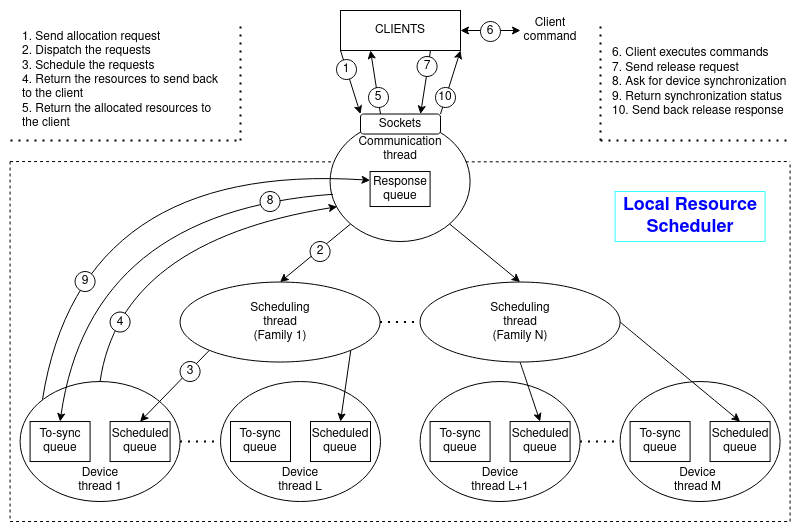

The diagram above was exported from draw.io. Its source (the exported page's mxGraphModel, read from the mxfile embedded in the PNG):
<mxGraphModel dx="1662" dy="908" grid="1" gridSize="10" guides="1" tooltips="1" connect="1" arrows="1" fold="1" page="1" pageScale="1" pageWidth="850" pageHeight="1100" math="0" shadow="0">
  <root>
    <mxCell id="0" />
    <mxCell id="1" parent="0" />
    <mxCell id="D4ERi1OM_F5qHIqP4ckB-1" value="" style="rounded=0;whiteSpace=wrap;html=1;strokeColor=none;" parent="1" vertex="1">
      <mxGeometry x="39.58" y="59.99999999999997" width="800" height="530" as="geometry" />
    </mxCell>
    <mxCell id="do00_mffp3RQLK0FTpNv-2" value="CLIENTS" style="rounded=0;whiteSpace=wrap;html=1;" parent="1" vertex="1">
      <mxGeometry x="380" y="70" width="120" height="40" as="geometry" />
    </mxCell>
    <mxCell id="do00_mffp3RQLK0FTpNv-4" value="" style="endArrow=classic;html=1;rounded=0;exitX=0;exitY=1;exitDx=0;exitDy=0;entryX=0;entryY=0;entryDx=0;entryDy=0;" parent="1" source="do00_mffp3RQLK0FTpNv-2" target="cs_MyuI83IjUx5WJK3MF-5" edge="1">
      <mxGeometry width="50" height="50" relative="1" as="geometry">
        <mxPoint x="415" y="370" as="sourcePoint" />
        <mxPoint x="410" y="150" as="targetPoint" />
      </mxGeometry>
    </mxCell>
    <mxCell id="do00_mffp3RQLK0FTpNv-7" value="" style="ellipse;whiteSpace=wrap;html=1;points=[[0,0.5,0,0,0],[0.05,0.28,0,0,0],[0.05,0.71,0,0,0],[0.15,0.15,0,0,0],[0.15,0.85,0,0,0],[0.5,0,0,0,0],[0.5,1,0,0,0],[0.85,0.15,0,0,0],[0.85,0.85,0,0,0],[1,0.5,0,0,0]];" parent="1" vertex="1">
      <mxGeometry x="369.58" y="181.03" width="140" height="120" as="geometry" />
    </mxCell>
    <mxCell id="do00_mffp3RQLK0FTpNv-9" value="" style="ellipse;whiteSpace=wrap;html=1;" parent="1" vertex="1">
      <mxGeometry x="219.58" y="341.53" width="200" height="80" as="geometry" />
    </mxCell>
    <mxCell id="do00_mffp3RQLK0FTpNv-11" value="Scheduling thread (Family 1)" style="text;html=1;strokeColor=none;fillColor=none;align=center;verticalAlign=middle;whiteSpace=wrap;rounded=0;" parent="1" vertex="1">
      <mxGeometry x="289.58" y="366.53" width="60" height="30" as="geometry" />
    </mxCell>
    <mxCell id="do00_mffp3RQLK0FTpNv-15" value="" style="ellipse;whiteSpace=wrap;html=1;" parent="1" vertex="1">
      <mxGeometry x="459.58" y="341.53" width="200" height="80" as="geometry" />
    </mxCell>
    <mxCell id="do00_mffp3RQLK0FTpNv-17" value="Scheduling thread (Family N)" style="text;html=1;strokeColor=none;fillColor=none;align=center;verticalAlign=middle;whiteSpace=wrap;rounded=0;" parent="1" vertex="1">
      <mxGeometry x="529.58" y="366.53" width="60" height="30" as="geometry" />
    </mxCell>
    <mxCell id="do00_mffp3RQLK0FTpNv-18" value="" style="endArrow=classic;html=1;rounded=0;entryX=0.5;entryY=0;entryDx=0;entryDy=0;exitX=1;exitY=1;exitDx=0;exitDy=0;" parent="1" source="do00_mffp3RQLK0FTpNv-7" target="do00_mffp3RQLK0FTpNv-15" edge="1">
      <mxGeometry width="50" height="50" relative="1" as="geometry">
        <mxPoint x="474.58" y="271.03" as="sourcePoint" />
        <mxPoint x="519.5799999999999" y="364.53" as="targetPoint" />
      </mxGeometry>
    </mxCell>
    <mxCell id="do00_mffp3RQLK0FTpNv-19" value="" style="endArrow=classic;html=1;rounded=0;exitX=0;exitY=1;exitDx=0;exitDy=0;entryX=0.5;entryY=0;entryDx=0;entryDy=0;" parent="1" source="do00_mffp3RQLK0FTpNv-7" target="do00_mffp3RQLK0FTpNv-9" edge="1">
      <mxGeometry width="50" height="50" relative="1" as="geometry">
        <mxPoint x="414.58" y="241.03" as="sourcePoint" />
        <mxPoint x="299.5799999999999" y="364.03" as="targetPoint" />
      </mxGeometry>
    </mxCell>
    <mxCell id="do00_mffp3RQLK0FTpNv-20" value="" style="ellipse;whiteSpace=wrap;html=1;points=[[0,0.5,0,0,0],[0.14,0.15,0,0,0],[0.14,0.85,0,0,0],[0.29,0.05,0,0,0],[0.5,0,0,0,0],[0.5,1,0,0,0],[0.86,0.15,0,0,0],[0.86,0.85,0,0,0],[1,0.5,0,0,0]];" parent="1" vertex="1">
      <mxGeometry x="59.58" y="441.03" width="160" height="120" as="geometry" />
    </mxCell>
    <mxCell id="do00_mffp3RQLK0FTpNv-21" value="Scheduled queue" style="text;html=1;strokeColor=#000000;fillColor=none;align=center;verticalAlign=middle;whiteSpace=wrap;rounded=0;" parent="1" vertex="1">
      <mxGeometry x="149.58" y="481.03" width="60" height="40" as="geometry" />
    </mxCell>
    <mxCell id="do00_mffp3RQLK0FTpNv-34" value="" style="endArrow=none;dashed=1;html=1;dashPattern=1 3;strokeWidth=2;rounded=0;entryX=0;entryY=0.5;entryDx=0;entryDy=0;exitX=1;exitY=0.5;exitDx=0;exitDy=0;" parent="1" source="do00_mffp3RQLK0FTpNv-20" edge="1">
      <mxGeometry width="50" height="50" relative="1" as="geometry">
        <mxPoint x="229.58" y="501.03" as="sourcePoint" />
        <mxPoint x="259.57999999999674" y="501.03" as="targetPoint" />
      </mxGeometry>
    </mxCell>
    <mxCell id="do00_mffp3RQLK0FTpNv-42" value="" style="endArrow=classic;html=1;rounded=0;entryX=0.5;entryY=0;entryDx=0;entryDy=0;exitX=0;exitY=1;exitDx=0;exitDy=0;" parent="1" source="do00_mffp3RQLK0FTpNv-9" target="do00_mffp3RQLK0FTpNv-21" edge="1">
      <mxGeometry width="50" height="50" relative="1" as="geometry">
        <mxPoint x="169.58" y="471.03" as="sourcePoint" />
        <mxPoint x="219.58" y="421.03" as="targetPoint" />
      </mxGeometry>
    </mxCell>
    <mxCell id="do00_mffp3RQLK0FTpNv-58" value="" style="endArrow=none;dashed=1;html=1;dashPattern=1 3;strokeWidth=2;rounded=0;entryX=0;entryY=0.5;entryDx=0;entryDy=0;exitX=1;exitY=0.5;exitDx=0;exitDy=0;" parent="1" edge="1">
      <mxGeometry width="50" height="50" relative="1" as="geometry">
        <mxPoint x="619.5799999999999" y="501.03" as="sourcePoint" />
        <mxPoint x="659.5799999999999" y="501.03" as="targetPoint" />
      </mxGeometry>
    </mxCell>
    <mxCell id="do00_mffp3RQLK0FTpNv-65" value="&lt;div&gt;To-sync&lt;/div&gt;&lt;div&gt;queue&lt;/div&gt;" style="text;html=1;strokeColor=#000000;fillColor=none;align=center;verticalAlign=middle;whiteSpace=wrap;rounded=0;" parent="1" vertex="1">
      <mxGeometry x="69.58" y="481.03" width="60" height="40" as="geometry" />
    </mxCell>
    <mxCell id="do00_mffp3RQLK0FTpNv-71" value="" style="endArrow=classic;html=1;rounded=0;curved=1;exitX=0.5;exitY=0;exitDx=0;exitDy=0;entryX=0.05;entryY=0.71;entryDx=0;entryDy=0;entryPerimeter=0;" parent="1" source="do00_mffp3RQLK0FTpNv-20" target="do00_mffp3RQLK0FTpNv-7" edge="1">
      <mxGeometry width="50" height="50" relative="1" as="geometry">
        <mxPoint x="339.58" y="741.03" as="sourcePoint" />
        <mxPoint x="229.58" y="301.03" as="targetPoint" />
        <Array as="points">
          <mxPoint x="159.58" y="301.03" />
        </Array>
      </mxGeometry>
    </mxCell>
    <mxCell id="do00_mffp3RQLK0FTpNv-72" value="" style="endArrow=classic;html=1;rounded=0;curved=1;exitX=0.021;exitY=0.606;exitDx=0;exitDy=0;exitPerimeter=0;entryX=0.5;entryY=0;entryDx=0;entryDy=0;" parent="1" source="do00_mffp3RQLK0FTpNv-7" target="do00_mffp3RQLK0FTpNv-65" edge="1">
      <mxGeometry width="50" height="50" relative="1" as="geometry">
        <mxPoint x="339.58" y="741.03" as="sourcePoint" />
        <mxPoint x="119.58" y="411.03" as="targetPoint" />
        <Array as="points">
          <mxPoint x="129.58" y="271.03" />
        </Array>
      </mxGeometry>
    </mxCell>
    <mxCell id="do00_mffp3RQLK0FTpNv-73" value="" style="endArrow=classic;html=1;rounded=0;curved=1;exitX=0.14;exitY=0.15;exitDx=0;exitDy=0;exitPerimeter=0;entryX=0;entryY=0.25;entryDx=0;entryDy=0;" parent="1" source="do00_mffp3RQLK0FTpNv-20" target="wcskMivMj6SjGTVcPsIb-9" edge="1">
      <mxGeometry width="50" height="50" relative="1" as="geometry">
        <mxPoint x="339.58" y="741.03" as="sourcePoint" />
        <mxPoint x="149.58" y="251.03" as="targetPoint" />
        <Array as="points">
          <mxPoint x="119.58" y="221.03" />
        </Array>
      </mxGeometry>
    </mxCell>
    <mxCell id="wcskMivMj6SjGTVcPsIb-1" value="" style="endArrow=none;dashed=1;html=1;dashPattern=1 3;strokeWidth=2;rounded=0;exitX=1;exitY=0.5;exitDx=0;exitDy=0;entryX=0;entryY=0.5;entryDx=0;entryDy=0;" parent="1" source="do00_mffp3RQLK0FTpNv-9" target="do00_mffp3RQLK0FTpNv-15" edge="1">
      <mxGeometry width="50" height="50" relative="1" as="geometry">
        <mxPoint x="424.58" y="382.03" as="sourcePoint" />
        <mxPoint x="454.58" y="382.03" as="targetPoint" />
      </mxGeometry>
    </mxCell>
    <mxCell id="wcskMivMj6SjGTVcPsIb-9" value="Response&lt;br&gt;queue" style="text;html=1;strokeColor=#000000;fillColor=none;align=center;verticalAlign=middle;whiteSpace=wrap;rounded=0;" parent="1" vertex="1">
      <mxGeometry x="409.58" y="231.03" width="60" height="35" as="geometry" />
    </mxCell>
    <mxCell id="wcskMivMj6SjGTVcPsIb-23" value="" style="endArrow=none;dashed=1;html=1;rounded=0;fontSize=18;exitX=0.969;exitY=0.336;exitDx=0;exitDy=0;exitPerimeter=0;" parent="1" source="do00_mffp3RQLK0FTpNv-7" edge="1">
      <mxGeometry width="50" height="50" relative="1" as="geometry">
        <mxPoint x="539.58" y="231.03" as="sourcePoint" />
        <mxPoint x="829.58" y="221.03" as="targetPoint" />
      </mxGeometry>
    </mxCell>
    <mxCell id="wcskMivMj6SjGTVcPsIb-24" value="" style="endArrow=none;dashed=1;html=1;rounded=0;fontSize=18;" parent="1" edge="1">
      <mxGeometry width="50" height="50" relative="1" as="geometry">
        <mxPoint x="829.58" y="581.03" as="sourcePoint" />
        <mxPoint x="829.58" y="221.03" as="targetPoint" />
      </mxGeometry>
    </mxCell>
    <mxCell id="wcskMivMj6SjGTVcPsIb-26" value="" style="endArrow=none;dashed=1;html=1;rounded=0;fontSize=18;" parent="1" edge="1">
      <mxGeometry width="50" height="50" relative="1" as="geometry">
        <mxPoint x="49.58" y="581.03" as="sourcePoint" />
        <mxPoint x="829.58" y="581.03" as="targetPoint" />
      </mxGeometry>
    </mxCell>
    <mxCell id="wcskMivMj6SjGTVcPsIb-27" value="" style="endArrow=none;dashed=1;html=1;rounded=0;fontSize=18;" parent="1" edge="1">
      <mxGeometry width="50" height="50" relative="1" as="geometry">
        <mxPoint x="49.58" y="221.03" as="sourcePoint" />
        <mxPoint x="49.58" y="581.03" as="targetPoint" />
      </mxGeometry>
    </mxCell>
    <mxCell id="wcskMivMj6SjGTVcPsIb-29" value="&lt;b&gt;Local Resource Scheduler&lt;/b&gt;" style="text;html=1;strokeColor=#33FFFF;fillColor=none;align=center;verticalAlign=middle;whiteSpace=wrap;rounded=0;fontSize=18;fontColor=blue&#10;;" parent="1" vertex="1">
      <mxGeometry x="654.58" y="251.03" width="150" height="50" as="geometry" />
    </mxCell>
    <mxCell id="do00_mffp3RQLK0FTpNv-22" value="Device thread 1" style="text;html=1;strokeColor=none;fillColor=none;align=center;verticalAlign=middle;whiteSpace=wrap;rounded=0;" parent="1" vertex="1">
      <mxGeometry x="114.58" y="525.03" width="50" height="30" as="geometry" />
    </mxCell>
    <mxCell id="692tjDmwAkcgHwBoBZPa-4" value="Communication thread" style="text;html=1;strokeColor=none;fillColor=none;align=center;verticalAlign=middle;whiteSpace=wrap;rounded=0;" parent="1" vertex="1">
      <mxGeometry x="409.58" y="193.53" width="60" height="30" as="geometry" />
    </mxCell>
    <mxCell id="692tjDmwAkcgHwBoBZPa-6" value="" style="endArrow=none;dashed=1;html=1;rounded=0;entryX=0.029;entryY=0.336;entryDx=0;entryDy=0;entryPerimeter=0;" parent="1" target="do00_mffp3RQLK0FTpNv-7" edge="1">
      <mxGeometry width="50" height="50" relative="1" as="geometry">
        <mxPoint x="49.58" y="221.03" as="sourcePoint" />
        <mxPoint x="459.58" y="311.03" as="targetPoint" />
      </mxGeometry>
    </mxCell>
    <mxCell id="692tjDmwAkcgHwBoBZPa-10" value="9" style="ellipse;whiteSpace=wrap;html=1;aspect=fixed;" parent="1" vertex="1">
      <mxGeometry x="114.58" y="331.03" width="20" height="20" as="geometry" />
    </mxCell>
    <mxCell id="692tjDmwAkcgHwBoBZPa-11" value="8" style="ellipse;whiteSpace=wrap;html=1;aspect=fixed;" parent="1" vertex="1">
      <mxGeometry x="299.58" y="251.03" width="20" height="20" as="geometry" />
    </mxCell>
    <mxCell id="692tjDmwAkcgHwBoBZPa-12" value="4" style="ellipse;whiteSpace=wrap;html=1;aspect=fixed;" parent="1" vertex="1">
      <mxGeometry x="149.58" y="371.53" width="20" height="20" as="geometry" />
    </mxCell>
    <mxCell id="692tjDmwAkcgHwBoBZPa-13" value="3" style="ellipse;whiteSpace=wrap;html=1;aspect=fixed;" parent="1" vertex="1">
      <mxGeometry x="219.58" y="421.03" width="20" height="20" as="geometry" />
    </mxCell>
    <mxCell id="692tjDmwAkcgHwBoBZPa-14" value="2" style="ellipse;whiteSpace=wrap;html=1;aspect=fixed;" parent="1" vertex="1">
      <mxGeometry x="349.58" y="301.03" width="20" height="20" as="geometry" />
    </mxCell>
    <mxCell id="692tjDmwAkcgHwBoBZPa-15" value="1" style="ellipse;whiteSpace=wrap;html=1;aspect=fixed;" parent="1" vertex="1">
      <mxGeometry x="376" y="119" width="20" height="20" as="geometry" />
    </mxCell>
    <mxCell id="692tjDmwAkcgHwBoBZPa-17" value="" style="html=1;rounded=0;entryX=1;entryY=1;entryDx=0;entryDy=0;exitX=1;exitY=0;exitDx=0;exitDy=0;" parent="1" source="cs_MyuI83IjUx5WJK3MF-5" target="do00_mffp3RQLK0FTpNv-2" edge="1">
      <mxGeometry width="50" height="50" relative="1" as="geometry">
        <mxPoint x="470" y="150" as="sourcePoint" />
        <mxPoint x="550" y="120" as="targetPoint" />
      </mxGeometry>
    </mxCell>
    <mxCell id="692tjDmwAkcgHwBoBZPa-19" value="10" style="ellipse;whiteSpace=wrap;html=1;aspect=fixed;" parent="1" vertex="1">
      <mxGeometry x="475" y="147" width="20" height="20" as="geometry" />
    </mxCell>
    <mxCell id="cs_MyuI83IjUx5WJK3MF-5" value="Sockets" style="rounded=1;whiteSpace=wrap;html=1;" parent="1" vertex="1">
      <mxGeometry x="400" y="173.53" width="80" height="20" as="geometry" />
    </mxCell>
    <mxCell id="cs_MyuI83IjUx5WJK3MF-10" value="" style="ellipse;whiteSpace=wrap;html=1;points=[[0,0.5,0,0,0],[0.14,0.15,0,0,0],[0.14,0.85,0,0,0],[0.29,0.05,0,0,0],[0.5,0,0,0,0],[0.5,1,0,0,0],[0.86,0.15,0,0,0],[0.86,0.85,0,0,0],[1,0.5,0,0,0]];" parent="1" vertex="1">
      <mxGeometry x="260" y="441.03" width="160" height="120" as="geometry" />
    </mxCell>
    <mxCell id="cs_MyuI83IjUx5WJK3MF-11" value="Scheduled queue" style="text;html=1;strokeColor=#000000;fillColor=none;align=center;verticalAlign=middle;whiteSpace=wrap;rounded=0;" parent="1" vertex="1">
      <mxGeometry x="350" y="481.03" width="60" height="40" as="geometry" />
    </mxCell>
    <mxCell id="cs_MyuI83IjUx5WJK3MF-12" value="&lt;div&gt;To-sync&lt;/div&gt;&lt;div&gt;queue&lt;/div&gt;" style="text;html=1;strokeColor=#000000;fillColor=none;align=center;verticalAlign=middle;whiteSpace=wrap;rounded=0;" parent="1" vertex="1">
      <mxGeometry x="270" y="481.03" width="60" height="40" as="geometry" />
    </mxCell>
    <mxCell id="cs_MyuI83IjUx5WJK3MF-13" value="Device thread L" style="text;html=1;strokeColor=none;fillColor=none;align=center;verticalAlign=middle;whiteSpace=wrap;rounded=0;" parent="1" vertex="1">
      <mxGeometry x="315" y="525.03" width="50" height="30" as="geometry" />
    </mxCell>
    <mxCell id="cs_MyuI83IjUx5WJK3MF-14" value="" style="ellipse;whiteSpace=wrap;html=1;points=[[0,0.5,0,0,0],[0.14,0.15,0,0,0],[0.14,0.85,0,0,0],[0.29,0.05,0,0,0],[0.5,0,0,0,0],[0.5,1,0,0,0],[0.86,0.15,0,0,0],[0.86,0.85,0,0,0],[1,0.5,0,0,0]];" parent="1" vertex="1">
      <mxGeometry x="459.58000000000004" y="441.03" width="160" height="120" as="geometry" />
    </mxCell>
    <mxCell id="cs_MyuI83IjUx5WJK3MF-15" value="Scheduled queue" style="text;html=1;strokeColor=#000000;fillColor=none;align=center;verticalAlign=middle;whiteSpace=wrap;rounded=0;" parent="1" vertex="1">
      <mxGeometry x="549.58" y="481.03" width="60" height="40" as="geometry" />
    </mxCell>
    <mxCell id="cs_MyuI83IjUx5WJK3MF-16" value="&lt;div&gt;To-sync&lt;/div&gt;&lt;div&gt;queue&lt;/div&gt;" style="text;html=1;strokeColor=#000000;fillColor=none;align=center;verticalAlign=middle;whiteSpace=wrap;rounded=0;" parent="1" vertex="1">
      <mxGeometry x="469.58000000000004" y="481.03" width="60" height="40" as="geometry" />
    </mxCell>
    <mxCell id="cs_MyuI83IjUx5WJK3MF-17" value="Device thread L+1" style="text;html=1;strokeColor=none;fillColor=none;align=center;verticalAlign=middle;whiteSpace=wrap;rounded=0;" parent="1" vertex="1">
      <mxGeometry x="510" y="525.03" width="60" height="30" as="geometry" />
    </mxCell>
    <mxCell id="cs_MyuI83IjUx5WJK3MF-18" value="" style="ellipse;whiteSpace=wrap;html=1;points=[[0,0.5,0,0,0],[0.14,0.15,0,0,0],[0.14,0.85,0,0,0],[0.29,0.05,0,0,0],[0.5,0,0,0,0],[0.5,1,0,0,0],[0.86,0.15,0,0,0],[0.86,0.85,0,0,0],[1,0.5,0,0,0]];" parent="1" vertex="1">
      <mxGeometry x="659.58" y="441.03" width="160" height="120" as="geometry" />
    </mxCell>
    <mxCell id="cs_MyuI83IjUx5WJK3MF-19" value="Scheduled queue" style="text;html=1;strokeColor=#000000;fillColor=none;align=center;verticalAlign=middle;whiteSpace=wrap;rounded=0;" parent="1" vertex="1">
      <mxGeometry x="749.58" y="481.03" width="60" height="40" as="geometry" />
    </mxCell>
    <mxCell id="cs_MyuI83IjUx5WJK3MF-20" value="&lt;div&gt;To-sync&lt;/div&gt;&lt;div&gt;queue&lt;/div&gt;" style="text;html=1;strokeColor=#000000;fillColor=none;align=center;verticalAlign=middle;whiteSpace=wrap;rounded=0;" parent="1" vertex="1">
      <mxGeometry x="669.58" y="481.03" width="60" height="40" as="geometry" />
    </mxCell>
    <mxCell id="cs_MyuI83IjUx5WJK3MF-21" value="Device thread M" style="text;html=1;strokeColor=none;fillColor=none;align=center;verticalAlign=middle;whiteSpace=wrap;rounded=0;" parent="1" vertex="1">
      <mxGeometry x="710" y="525.03" width="54.58" height="30" as="geometry" />
    </mxCell>
    <mxCell id="do00_mffp3RQLK0FTpNv-43" value="" style="endArrow=classic;html=1;rounded=0;exitX=1;exitY=1;exitDx=0;exitDy=0;entryX=0.5;entryY=0;entryDx=0;entryDy=0;" parent="1" source="do00_mffp3RQLK0FTpNv-9" target="cs_MyuI83IjUx5WJK3MF-11" edge="1">
      <mxGeometry width="50" height="50" relative="1" as="geometry">
        <mxPoint x="324.58" y="411.03" as="sourcePoint" />
        <mxPoint x="307.0799999999999" y="486.03" as="targetPoint" />
      </mxGeometry>
    </mxCell>
    <mxCell id="do00_mffp3RQLK0FTpNv-60" value="" style="endArrow=classic;html=1;rounded=0;curved=1;exitX=0.5;exitY=1;exitDx=0;exitDy=0;entryX=0.5;entryY=0;entryDx=0;entryDy=0;" parent="1" source="do00_mffp3RQLK0FTpNv-15" target="cs_MyuI83IjUx5WJK3MF-15" edge="1">
      <mxGeometry width="50" height="50" relative="1" as="geometry">
        <mxPoint x="414.58" y="491.03" as="sourcePoint" />
        <mxPoint x="430" y="430" as="targetPoint" />
      </mxGeometry>
    </mxCell>
    <mxCell id="do00_mffp3RQLK0FTpNv-61" value="" style="endArrow=classic;html=1;rounded=0;curved=1;exitX=1;exitY=0.5;exitDx=0;exitDy=0;entryX=0.5;entryY=0;entryDx=0;entryDy=0;" parent="1" source="do00_mffp3RQLK0FTpNv-15" target="cs_MyuI83IjUx5WJK3MF-19" edge="1">
      <mxGeometry width="50" height="50" relative="1" as="geometry">
        <mxPoint x="414.58" y="491.03" as="sourcePoint" />
        <mxPoint x="720" y="390" as="targetPoint" />
      </mxGeometry>
    </mxCell>
    <mxCell id="BMqw9DLI67eUdMnxfDMA-1" value="&lt;div align=&quot;left&quot;&gt;1. Send allocation request&lt;/div&gt;&lt;div align=&quot;left&quot;&gt;2. Dispatch the requests&lt;/div&gt;&lt;div align=&quot;left&quot;&gt;3. Schedule the requests&lt;/div&gt;&lt;div align=&quot;left&quot;&gt;4. Return the resources to send back to the client&lt;/div&gt;&lt;div align=&quot;left&quot;&gt;5. Return the allocated resources to the client&lt;/div&gt;" style="text;html=1;strokeColor=none;fillColor=none;align=left;verticalAlign=middle;whiteSpace=wrap;rounded=0;" parent="1" vertex="1">
      <mxGeometry x="59.58" y="90" width="210.42" height="100" as="geometry" />
    </mxCell>
    <mxCell id="BMqw9DLI67eUdMnxfDMA-2" value="" style="endArrow=none;dashed=1;html=1;dashPattern=1 3;strokeWidth=2;rounded=0;" parent="1" edge="1">
      <mxGeometry width="50" height="50" relative="1" as="geometry">
        <mxPoint x="280" y="200" as="sourcePoint" />
        <mxPoint x="280" y="80" as="targetPoint" />
      </mxGeometry>
    </mxCell>
    <mxCell id="BMqw9DLI67eUdMnxfDMA-3" value="" style="endArrow=none;dashed=1;html=1;dashPattern=1 3;strokeWidth=2;rounded=0;" parent="1" edge="1">
      <mxGeometry width="50" height="50" relative="1" as="geometry">
        <mxPoint x="50" y="200" as="sourcePoint" />
        <mxPoint x="280" y="200" as="targetPoint" />
      </mxGeometry>
    </mxCell>
    <mxCell id="myA50PZy3ScJ79h_4naa-3" value="" style="endArrow=classic;html=1;rounded=0;entryX=0.25;entryY=1;entryDx=0;entryDy=0;exitX=0.25;exitY=0;exitDx=0;exitDy=0;" parent="1" source="cs_MyuI83IjUx5WJK3MF-5" target="do00_mffp3RQLK0FTpNv-2" edge="1">
      <mxGeometry width="50" height="50" relative="1" as="geometry">
        <mxPoint x="480" y="230" as="sourcePoint" />
        <mxPoint x="530" y="180" as="targetPoint" />
      </mxGeometry>
    </mxCell>
    <mxCell id="myA50PZy3ScJ79h_4naa-4" value="5" style="ellipse;whiteSpace=wrap;html=1;aspect=fixed;" parent="1" vertex="1">
      <mxGeometry x="408" y="147" width="20" height="20" as="geometry" />
    </mxCell>
    <mxCell id="myA50PZy3ScJ79h_4naa-5" value="" style="endArrow=classic;html=1;rounded=0;entryX=0.75;entryY=0;entryDx=0;entryDy=0;exitX=0.75;exitY=1;exitDx=0;exitDy=0;" parent="1" source="do00_mffp3RQLK0FTpNv-2" target="cs_MyuI83IjUx5WJK3MF-5" edge="1">
      <mxGeometry width="50" height="50" relative="1" as="geometry">
        <mxPoint x="430" y="183.52999999999997" as="sourcePoint" />
        <mxPoint x="420" y="120" as="targetPoint" />
      </mxGeometry>
    </mxCell>
    <mxCell id="myA50PZy3ScJ79h_4naa-6" value="7" style="ellipse;whiteSpace=wrap;html=1;aspect=fixed;" parent="1" vertex="1">
      <mxGeometry x="456.58" y="116" width="20" height="20" as="geometry" />
    </mxCell>
    <mxCell id="myA50PZy3ScJ79h_4naa-9" value="" style="endArrow=classic;startArrow=classic;html=1;rounded=0;exitX=1;exitY=0.5;exitDx=0;exitDy=0;" parent="1" source="do00_mffp3RQLK0FTpNv-2" edge="1">
      <mxGeometry width="50" height="50" relative="1" as="geometry">
        <mxPoint x="480" y="230" as="sourcePoint" />
        <mxPoint x="560" y="90" as="targetPoint" />
      </mxGeometry>
    </mxCell>
    <mxCell id="myA50PZy3ScJ79h_4naa-10" value="Client command" style="text;html=1;strokeColor=none;fillColor=none;align=center;verticalAlign=middle;whiteSpace=wrap;rounded=0;" parent="1" vertex="1">
      <mxGeometry x="559.58" y="75" width="60" height="30" as="geometry" />
    </mxCell>
    <mxCell id="myA50PZy3ScJ79h_4naa-12" value="6" style="ellipse;whiteSpace=wrap;html=1;aspect=fixed;" parent="1" vertex="1">
      <mxGeometry x="520" y="81" width="20" height="20" as="geometry" />
    </mxCell>
    <mxCell id="myA50PZy3ScJ79h_4naa-14" value="" style="endArrow=none;dashed=1;html=1;dashPattern=1 3;strokeWidth=2;rounded=0;" parent="1" edge="1">
      <mxGeometry width="50" height="50" relative="1" as="geometry">
        <mxPoint x="640" y="200" as="sourcePoint" />
        <mxPoint x="830" y="200" as="targetPoint" />
      </mxGeometry>
    </mxCell>
    <mxCell id="myA50PZy3ScJ79h_4naa-15" value="" style="endArrow=none;dashed=1;html=1;dashPattern=1 3;strokeWidth=2;rounded=0;" parent="1" edge="1">
      <mxGeometry width="50" height="50" relative="1" as="geometry">
        <mxPoint x="640" y="200" as="sourcePoint" />
        <mxPoint x="640" y="80" as="targetPoint" />
      </mxGeometry>
    </mxCell>
    <mxCell id="myA50PZy3ScJ79h_4naa-16" value="&lt;br&gt;&lt;div align=&quot;left&quot;&gt;6. Client executes commands&lt;br&gt;&lt;/div&gt;&lt;div align=&quot;left&quot;&gt;7. Send release request&lt;br&gt;&lt;/div&gt;&lt;div align=&quot;left&quot;&gt;8. Ask for device synchronization&lt;br&gt;&lt;/div&gt;&lt;div align=&quot;left&quot;&gt;9. Return synchronization status&lt;br&gt;&lt;/div&gt;&lt;div align=&quot;left&quot;&gt;10. Send back release response&lt;br&gt;&lt;/div&gt;" style="text;html=1;strokeColor=none;fillColor=none;align=left;verticalAlign=middle;whiteSpace=wrap;rounded=0;" parent="1" vertex="1">
      <mxGeometry x="650" y="80" width="200.42" height="110" as="geometry" />
    </mxCell>
  </root>
</mxGraphModel>